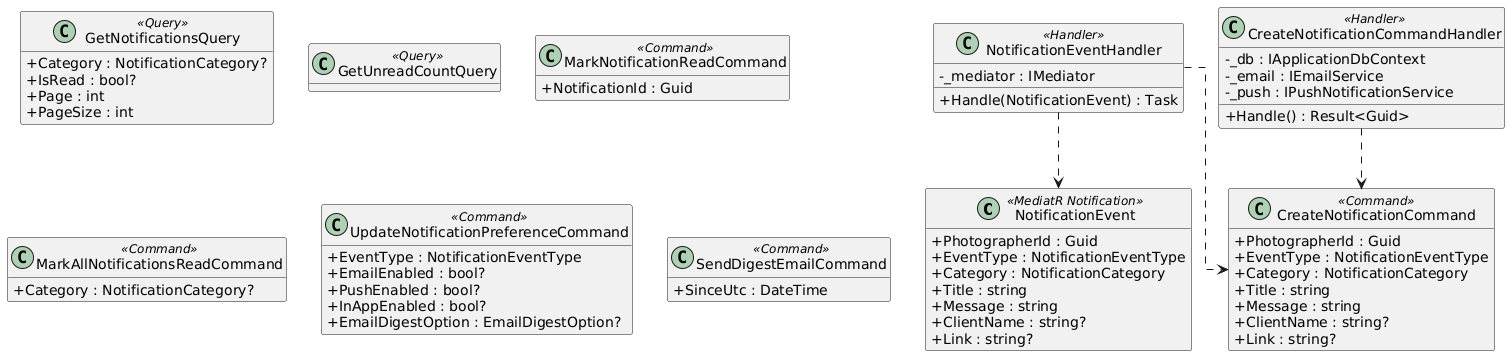

The diagram above was rendered by PlantUML. Its source (embedded in the PNG):
@startuml
skinparam classAttributeIconSize 0
skinparam linetype ortho
hide empty methods

class NotificationEvent <<MediatR Notification>> {
  +PhotographerId : Guid
  +EventType : NotificationEventType
  +Category : NotificationCategory
  +Title : string
  +Message : string
  +ClientName : string?
  +Link : string?
}

class NotificationEventHandler <<Handler>> {
  -_mediator : IMediator
  +Handle(NotificationEvent) : Task
}

class CreateNotificationCommand <<Command>> {
  +PhotographerId : Guid
  +EventType : NotificationEventType
  +Category : NotificationCategory
  +Title : string
  +Message : string
  +ClientName : string?
  +Link : string?
}

class CreateNotificationCommandHandler <<Handler>> {
  -_db : IApplicationDbContext
  -_email : IEmailService
  -_push : IPushNotificationService
  +Handle() : Result<Guid>
}

class GetNotificationsQuery <<Query>> {
  +Category : NotificationCategory?
  +IsRead : bool?
  +Page : int
  +PageSize : int
}

class GetUnreadCountQuery <<Query>> {
}

class MarkNotificationReadCommand <<Command>> {
  +NotificationId : Guid
}

class MarkAllNotificationsReadCommand <<Command>> {
  +Category : NotificationCategory?
}

class UpdateNotificationPreferenceCommand <<Command>> {
  +EventType : NotificationEventType
  +EmailEnabled : bool?
  +PushEnabled : bool?
  +InAppEnabled : bool?
  +EmailDigestOption : EmailDigestOption?
}

class SendDigestEmailCommand <<Command>> {
  +SinceUtc : DateTime
}

NotificationEventHandler ..> NotificationEvent
NotificationEventHandler ..> CreateNotificationCommand
CreateNotificationCommandHandler ..> CreateNotificationCommand

@enduml